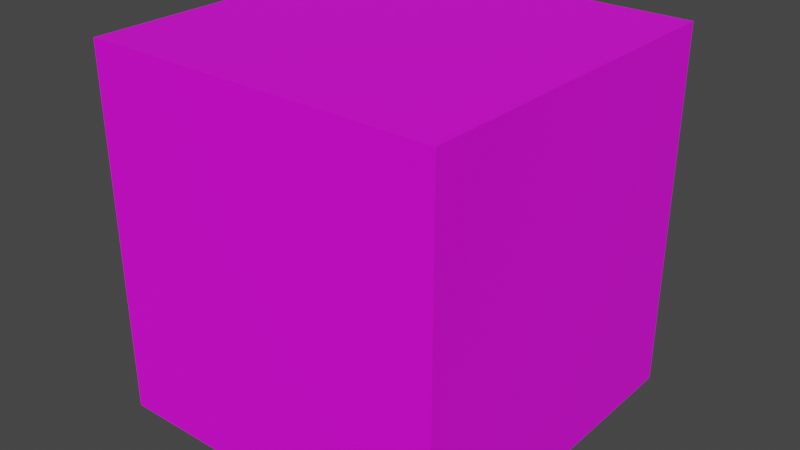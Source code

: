 # Source: spawn_neutral.blend  (saved by Blender 3.6.13; exported with 4.5.12 LTS)
import bpy
from mathutils import Matrix  # noqa: F401  (used for matrix-valued properties, if any)

bpy.ops.wm.read_factory_settings(use_empty=True)
scene = bpy.context.scene
scene.name = 'Scene'

# ---- collections
col_collection = bpy.data.collections.new('Collection'); scene.collection.children.link(col_collection)

# ---- images (referenced by path relative to the original .blend; pixels are not part of the script)
import os
ASSET_DIR = os.environ.get("B2B_ASSET_DIR", "")  # directory of the original .blend (textures are referenced by path, not embedded)
HERE = os.path.dirname(os.path.abspath(__file__))  # packed textures are extracted next to this script under _unpacked/

def load_image(name, relpath, width, height, colorspace="sRGB"):
    """Load a texture the original file referenced (path relative to the .blend, or extracted next to this script)."""
    p = next((c for c in (os.path.join(HERE, relpath), os.path.join(ASSET_DIR, relpath)) if relpath and os.path.exists(c)), "")
    if p:
        img = bpy.data.images.load(p, check_existing=True)
        img.name = name
    else:  # same state as the original file: an image datablock whose file is absent (Cycles renders it pink)
        img = bpy.data.images.new(name, width, height)
        img.source = "FILE"
        img.filepath = "//" + (relpath or name)
    img.colorspace_settings.name = colorspace
    return img
img_base_palette_png_002 = load_image('base_palette.png.002', 'base_palette.png', 1024, 1024, 'sRGB')

# ---- materials (node trees are filled in below, after node groups)
mat_basepalette = bpy.data.materials.new('BasePalette')
mat_basepalette.alpha_threshold = 0.0
mat_basepalette.use_transparent_shadow = False
mat_basepalette.roughness = 0.5
mat_basepalette.line_color = (0.0, 0.0, 0.0, 1.0)

# ---- material node trees
mat_basepalette.use_nodes = True; mat_basepalette.node_tree.nodes.clear()
_N = mat_basepalette.node_tree.nodes; _L = mat_basepalette.node_tree.links
n0 = _N.new('ShaderNodeOutputMaterial'); n0.name = 'Material Output'; n0.location = (300, 300)
n1 = _N.new('ShaderNodeBsdfPrincipled'); n1.name = 'Principled BSDF'; n1.location = (10, 300)
n1.distribution = 'GGX'
n1.subsurface_method = 'RANDOM_WALK_SKIN'
n1.inputs[3].default_value = 1.45
n1.inputs[27].default_value = (0.0, 0.0, 0.0, 1.0)
n1.inputs[28].default_value = 1.0
n2 = _N.new('ShaderNodeTexImage'); n2.name = 'Image Texture'; n2.location = (-464, 137)
n2.image = img_base_palette_png_002
_L.new(n1.outputs[0], n0.inputs[0])
_L.new(n2.outputs[0], n1.inputs[0])
n0.is_active_output = True

# ---- world
world_world = bpy.data.worlds.new('World'); scene.world = world_world
world_world.use_nodes = True; world_world.node_tree.nodes.clear()
_N = world_world.node_tree.nodes; _L = world_world.node_tree.links
n0 = _N.new('ShaderNodeOutputWorld'); n0.name = 'World Output'; n0.location = (300, 300)
n1 = _N.new('ShaderNodeBackground'); n1.name = 'Background'; n1.location = (10, 300)
n1.inputs[0].default_value = (0.05088, 0.05088, 0.05088, 1.0)
_L.new(n1.outputs[0], n0.inputs[0])
n0.is_active_output = True
world_world.color = (0.05088, 0.05088, 0.05088)
world_world.use_sun_shadow = False
world_world.sun_shadow_jitter_overblur = 0.0

# ---- meshes
me_cylinder = bpy.data.meshes.new('Cylinder')
me_cylinder.from_pydata([(0.4835, 0.4835, 0.9752), (-0.4835, 0.4835, 0.9752), (0.4835, -0.4835, 0.9752), (-0.4835, -0.4835, 0.9752), (0.4835, 0.4835, 1.975), (-0.4835, 0.4835, 1.975), (0.4835, -0.4835, 1.975), (-0.4835, -0.4835, 1.975)], [], [(3, 1, 0, 2), (7, 6, 4, 5), (3, 2, 6, 7), (0, 1, 5, 4), (1, 3, 7, 5), (2, 0, 4, 6)])
_uv = me_cylinder.uv_layers.new(name='UVMap')
_uv.uv.foreach_set('vector', [0.2839, 0.9679, 0.2839, 0.9679, 0.2839, 0.9679, 0.2839, 0.9679, 0.2839, 0.9679, 0.2839, 0.9679, 0.2839, 0.9679, 0.2839, 0.9679, 0.2839, 0.9679, 0.2839, 0.9679, 0.2839, 0.9679, 0.2839, 0.9679, 0.2839, 0.9679, 0.2839, 0.9679, 0.2839, 0.9679, 0.2839, 0.9679, 0.2839, 0.9679, 0.2839, 0.9679, 0.2839, 0.9679, 0.2839, 0.9679, 0.2839, 0.9679, 0.2839, 0.9679, 0.2839, 0.9679, 0.2839, 0.9679])
me_cylinder.materials.append(mat_basepalette)
me_cylinder.update()

# ---- objects
ob_spawnneutral = bpy.data.objects.new('SpawnNeutral', me_cylinder)

# ---- transforms, parenting, visibility, modifiers, constraints
ob_spawnneutral.location = (0.0, 0.0, 0.0)

# ---- collection membership
col_collection.objects.link(ob_spawnneutral)

# ---- scene / render settings (as saved in the file)
scene.frame_start = 1; scene.frame_end = 250; scene.frame_set(18)
scene.render.engine = 'BLENDER_EEVEE_NEXT'
scene.cycles.sampling_pattern = 'TABULATED_SOBOL'
scene.view_settings.view_transform = 'Filmic'
bpy.context.view_layer.update()

# ---- added for rendering (the .blend has no active camera and no usable light): camera, sun
cam_auto = bpy.data.cameras.new('AutoCamera')
cam_auto.lens = 50.0
cam_auto.sensor_width = 36.0
cam_auto.clip_end = 1000.0
ob_auto_camera = bpy.data.objects.new('AutoCamera', cam_auto)
scene.collection.objects.link(ob_auto_camera)
ob_auto_camera.location = (1.56741, -1.8809, 2.72909)
ob_auto_camera.rotation_euler = (1.09748, -7.21219e-08, 0.694738)
scene.camera = ob_auto_camera
light_auto_sun = bpy.data.lights.new('AutoSun', 'SUN')
light_auto_sun.energy = 3.0
light_auto_sun.angle = 0.0523599
ob_auto_sun = bpy.data.objects.new('AutoSun', light_auto_sun)
scene.collection.objects.link(ob_auto_sun)
ob_auto_sun.rotation_euler = (0.872665, 0.174533, 0.523599)
bpy.context.view_layer.update()
